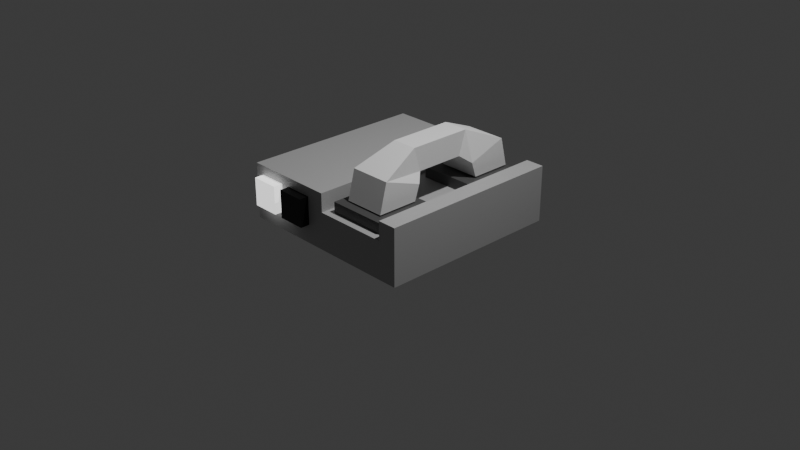 # Source: modem.blend  (saved by Blender 4.1.24; exported with 4.5.12 LTS)
import bpy
from mathutils import Matrix  # noqa: F401  (used for matrix-valued properties, if any)

bpy.ops.wm.read_factory_settings(use_empty=True)
scene = bpy.context.scene
scene.name = 'Scene'

# ---- collections
col_collection = bpy.data.collections.new('Collection'); scene.collection.children.link(col_collection)

# ---- materials (node trees are filled in below, after node groups)
mat_blinklight = bpy.data.materials.new('BlinkLight')
mat_blinklight.alpha_threshold = 0.0
mat_blinklight.use_backface_culling = True
mat_blinklight.roughness = 0.5
mat_blinklight.line_color = (0.0, 0.0, 0.0, 1.0)
mat_modem = bpy.data.materials.new('Modem')
mat_modem.use_transparent_shadow = False
mat_blinkdark = bpy.data.materials.new('BlinkDark')
mat_blinkdark.use_transparent_shadow = False
mat_base = bpy.data.materials.new('Base')
mat_base.use_transparent_shadow = False

# ---- material node trees
mat_blinklight.use_nodes = True; mat_blinklight.node_tree.nodes.clear()
_N = mat_blinklight.node_tree.nodes; _L = mat_blinklight.node_tree.links
n0 = _N.new('ShaderNodeOutputMaterial'); n0.name = 'Material Output'; n0.location = (300, 300)
n0.target = 'CYCLES'
n1 = _N.new('ShaderNodeBsdfPrincipled'); n1.name = 'Principled BSDF'; n1.location = (10, 300)
n1.inputs[0].default_value = (1.0, 1.0, 1.0, 1.0)
n1.inputs[3].default_value = 1.45
n1.inputs[28].default_value = 1.0
n2 = _N.new('ShaderNodeOutputMaterial'); n2.name = 'Material Output.001'; n2.location = (0, 0)
n2.target = 'EEVEE'
n3 = _N.new('ShaderNodeMixShader'); n3.name = 'Mix Shader'; n3.location = (0, 0)
n3.label = 'Disable Shadow'
n3.hide = True
n4 = _N.new('ShaderNodeLightPath'); n4.name = 'Light Path'; n4.location = (0, 0)
n4.hide = True
n5 = _N.new('ShaderNodeBsdfTransparent'); n5.name = 'Transparent BSDF'; n5.location = (0, 0)
n5.hide = True
_L.new(n1.outputs[0], n0.inputs[0])
_L.new(n1.outputs[0], n3.inputs[1])
_L.new(n3.outputs[0], n2.inputs[0])
_L.new(n4.outputs[1], n3.inputs[0])
_L.new(n5.outputs[0], n3.inputs[2])
n0.is_active_output = True
mat_modem.use_nodes = True; mat_modem.node_tree.nodes.clear()
_N = mat_modem.node_tree.nodes; _L = mat_modem.node_tree.links
n0 = _N.new('ShaderNodeBsdfPrincipled'); n0.name = 'Principled BSDF'; n0.location = (10, 300)
n0.inputs[0].default_value = (0.4225, 0.4225, 0.4225, 1.0)
n1 = _N.new('ShaderNodeOutputMaterial'); n1.name = 'Material Output'; n1.location = (300, 300)
_L.new(n0.outputs[0], n1.inputs[0])
n1.is_active_output = True
mat_blinkdark.use_nodes = True; mat_blinkdark.node_tree.nodes.clear()
_N = mat_blinkdark.node_tree.nodes; _L = mat_blinkdark.node_tree.links
n0 = _N.new('ShaderNodeBsdfPrincipled'); n0.name = 'Principled BSDF'; n0.location = (10, 300)
n0.inputs[0].default_value = (0.0, 0.0, 0.0, 1.0)
n1 = _N.new('ShaderNodeOutputMaterial'); n1.name = 'Material Output'; n1.location = (300, 300)
_L.new(n0.outputs[0], n1.inputs[0])
n1.is_active_output = True
mat_base.use_nodes = True; mat_base.node_tree.nodes.clear()
_N = mat_base.node_tree.nodes; _L = mat_base.node_tree.links
n0 = _N.new('ShaderNodeBsdfPrincipled'); n0.name = 'Principled BSDF'; n0.location = (10, 300)
n0.inputs[0].default_value = (0.07101, 0.07101, 0.07101, 1.0)
n1 = _N.new('ShaderNodeOutputMaterial'); n1.name = 'Material Output'; n1.location = (300, 300)
_L.new(n0.outputs[0], n1.inputs[0])
n1.is_active_output = True

# ---- world
world_world = bpy.data.worlds.new('World'); scene.world = world_world
world_world.use_nodes = True; world_world.node_tree.nodes.clear()
_N = world_world.node_tree.nodes; _L = world_world.node_tree.links
n0 = _N.new('ShaderNodeOutputWorld'); n0.name = 'World Output'; n0.location = (300, 300)
n1 = _N.new('ShaderNodeBackground'); n1.name = 'Background'; n1.location = (10, 300)
n1.inputs[0].default_value = (0.05088, 0.05088, 0.05088, 1.0)
_L.new(n1.outputs[0], n0.inputs[0])
n0.is_active_output = True
world_world.color = (0.05088, 0.05088, 0.05088)
world_world.use_sun_shadow = False
world_world.sun_shadow_jitter_overblur = 0.0

# ---- cameras
cam_camera = bpy.data.cameras.new('Camera')
cam_camera.clip_end = 100.0
cam_camera.ortho_scale = 7.314

# ---- lights
light_light = bpy.data.lights.new('Light', 'POINT')
light_light.transmission_factor = 0.0
light_light.energy = 1000.0
light_light.shadow_soft_size = 0.1
light_light.shadow_maximum_resolution = 0.006
light_light.use_absolute_resolution = True

# ---- meshes
me_cube = bpy.data.meshes.new('Cube')
me_cube.from_pydata([(1.0, 1.0, 0.6), (1.0, 1.0, 0.0), (1.0, -1.0, 0.6), (1.0, -1.0, 0.0), (-1.0, 1.0, 0.6), (-1.0, 1.0, 0.0), (-1.0, -1.0, 0.6), (-1.0, -1.0, 0.0), (0.8, 1.0, 0.6), (0.0, 1.0, 0.6), (0.0, -1.0, 0.6), (0.8, -1.0, 0.6), (0.0, -1.0, 0.4), (0.8, -1.0, 0.4), (0.0, 1.0, 0.4), (0.8, 1.0, 0.4)], [], [(4, 6, 10, 9), (11, 2, 0, 8), (10, 6, 7, 3, 2, 11, 13, 12), (7, 6, 4, 5), (5, 1, 3, 7), (1, 0, 2, 3), (8, 0, 1, 5, 4, 9, 14, 15), (10, 12, 14, 9), (11, 8, 15, 13), (14, 12, 13, 15)])
me_cube.polygons.foreach_set('material_index', [1, 1, 1, 1, 1, 1, 1, 1, 1, 1])
_uv = me_cube.uv_layers.new(name='UVMap')
_uv.uv.foreach_set('vector', [0.875, 0.5, 0.875, 0.75, 0.75, 0.75, 0.75, 0.5, 0.65, 0.75, 0.625, 0.75, 0.625, 0.5, 0.65, 0.5, 0.625, 0.875, 0.625, 1.0, 0.375, 1.0, 0.375, 0.75, 0.625, 0.75, 0.625, 0.775, 0.5417, 0.775, 0.5417, 0.875, 0.375, 0.0, 0.625, 0.0, 0.625, 0.25, 0.375, 0.25, 0.125, 0.5, 0.375, 0.5, 0.375, 0.75, 0.125, 0.75, 0.375, 0.5, 0.625, 0.5, 0.625, 0.75, 0.375, 0.75, 0.625, 0.475, 0.625, 0.5, 0.375, 0.5, 0.375, 0.25, 0.625, 0.25, 0.625, 0.375, 0.5417, 0.375, 0.5417, 0.475, 0.4583, 0.02885, 0.375, 0.02885, 0.375, 0.2212, 0.4583, 0.2212, 0.4583, 0.7212, 0.4583, 0.5288, 0.375, 0.5288, 0.375, 0.7212, 0.125, 0.5288, 0.125, 0.7212, 0.375, 0.7212, 0.375, 0.5288])
me_cube.materials.append(mat_blinklight)
me_cube.materials.append(mat_modem)
me_cube.use_mirror_vertex_groups = False
me_cube.update()
me_cube_001 = bpy.data.meshes.new('Cube.001')
me_cube_001.from_pydata([(-0.7, 1.0, 0.5), (-0.7, 1.0, 0.2), (-0.7, 0.9, 0.5), (-0.7, 0.9, 0.2), (-1.0, 1.0, 0.5), (-1.0, 1.0, 0.2), (-1.0, 0.9, 0.5), (-1.0, 0.9, 0.2)], [], [(0, 4, 6, 2), (3, 2, 6, 7), (7, 6, 4, 5), (5, 1, 3, 7), (1, 0, 2, 3), (5, 4, 0, 1)])
_uv = me_cube_001.uv_layers.new(name='UVMap')
_uv.uv.foreach_set('vector', [0.625, 0.5, 0.875, 0.5, 0.875, 0.75, 0.625, 0.75, 0.375, 0.75, 0.625, 0.75, 0.625, 1.0, 0.375, 1.0, 0.375, 0.0, 0.625, 0.0, 0.625, 0.25, 0.375, 0.25, 0.125, 0.5, 0.375, 0.5, 0.375, 0.75, 0.125, 0.75, 0.375, 0.5, 0.625, 0.5, 0.625, 0.75, 0.375, 0.75, 0.375, 0.25, 0.625, 0.25, 0.625, 0.5, 0.375, 0.5])
me_cube_001.materials.append(mat_blinklight)
me_cube_001.use_mirror_vertex_groups = False
me_cube_001.update()
me_cube_002 = bpy.data.meshes.new('Cube.002')
me_cube_002.from_pydata([(-0.7, 1.0, 0.5), (-0.7, 1.0, 0.2), (-0.7, 0.9, 0.5), (-0.7, 0.9, 0.2), (-1.0, 1.0, 0.5), (-1.0, 1.0, 0.2), (-1.0, 0.9, 0.5), (-1.0, 0.9, 0.2)], [], [(0, 4, 6, 2), (3, 2, 6, 7), (7, 6, 4, 5), (5, 1, 3, 7), (1, 0, 2, 3), (5, 4, 0, 1)])
me_cube_002.polygons.foreach_set('material_index', [1, 1, 1, 1, 1, 1])
_uv = me_cube_002.uv_layers.new(name='UVMap')
_uv.uv.foreach_set('vector', [0.625, 0.5, 0.875, 0.5, 0.875, 0.75, 0.625, 0.75, 0.375, 0.75, 0.625, 0.75, 0.625, 1.0, 0.375, 1.0, 0.375, 0.0, 0.625, 0.0, 0.625, 0.25, 0.375, 0.25, 0.125, 0.5, 0.375, 0.5, 0.375, 0.75, 0.125, 0.75, 0.375, 0.5, 0.625, 0.5, 0.625, 0.75, 0.375, 0.75, 0.375, 0.25, 0.625, 0.25, 0.625, 0.5, 0.375, 0.5])
me_cube_002.materials.append(mat_blinklight)
me_cube_002.materials.append(mat_blinkdark)
me_cube_002.use_mirror_vertex_groups = False
me_cube_002.update()
me_cube_005 = bpy.data.meshes.new('Cube.005')
me_cube_005.from_pydata([(-1.0, -1.0, 0.5873), (-1.0, -1.0, 1.0), (-1.0, 1.0, 0.5873), (-1.0, 1.0, 1.0), (1.0, -1.0, 0.5873), (1.0, -1.0, 1.0), (1.0, 1.0, 0.5873), (1.0, 1.0, 1.0)], [], [(0, 1, 3, 2), (2, 3, 7, 6), (6, 7, 5, 4), (4, 5, 1, 0), (2, 6, 4, 0), (7, 3, 1, 5)])
_uv = me_cube_005.uv_layers.new(name='UVMap')
_uv.uv.foreach_set('vector', [0.375, 0.0, 0.625, 0.0, 0.625, 0.25, 0.375, 0.25, 0.375, 0.25, 0.625, 0.25, 0.625, 0.5, 0.375, 0.5, 0.375, 0.5, 0.625, 0.5, 0.625, 0.75, 0.375, 0.75, 0.375, 0.75, 0.625, 0.75, 0.625, 1.0, 0.375, 1.0, 0.125, 0.5, 0.375, 0.5, 0.375, 0.75, 0.125, 0.75, 0.625, 0.5, 0.875, 0.5, 0.875, 0.75, 0.625, 0.75])
me_cube_005.materials.append(mat_base)
me_cube_005.update()
me_cube_006 = bpy.data.meshes.new('Cube.006')
me_cube_006.from_pydata([(-1.0, -1.0, 0.5873), (-1.0, -1.0, 1.0), (-1.0, 1.0, 0.5873), (-1.0, 1.0, 1.0), (1.0, -1.0, 0.5873), (1.0, -1.0, 1.0), (1.0, 1.0, 0.5873), (1.0, 1.0, 1.0)], [], [(0, 1, 3, 2), (2, 3, 7, 6), (6, 7, 5, 4), (4, 5, 1, 0), (2, 6, 4, 0), (7, 3, 1, 5)])
_uv = me_cube_006.uv_layers.new(name='UVMap')
_uv.uv.foreach_set('vector', [0.375, 0.0, 0.625, 0.0, 0.625, 0.25, 0.375, 0.25, 0.375, 0.25, 0.625, 0.25, 0.625, 0.5, 0.375, 0.5, 0.375, 0.5, 0.625, 0.5, 0.625, 0.75, 0.375, 0.75, 0.375, 0.75, 0.625, 0.75, 0.625, 1.0, 0.375, 1.0, 0.125, 0.5, 0.375, 0.5, 0.375, 0.75, 0.125, 0.75, 0.625, 0.5, 0.875, 0.5, 0.875, 0.75, 0.625, 0.75])
me_cube_006.materials.append(mat_base)
me_cube_006.update()
me_cube_007 = bpy.data.meshes.new('Cube.007')
me_cube_007.from_pydata([(-1.0, -1.0, 0.5873), (-1.0, -0.6462, 1.982), (-1.0, 1.0, 0.5873), (-1.0, 1.241, 1.321), (1.0, -1.0, 0.5873), (1.0, -0.6462, 1.982), (1.0, 1.0, 0.5873), (1.0, 1.241, 1.321), (-0.6058, 1.314, 2.821), (-0.6058, 1.669, 1.662), (0.6058, 1.314, 2.821), (0.6058, 1.669, 1.662), (1.0, 6.728, 0.5873), (1.0, 6.374, 1.982), (1.0, 4.728, 0.5873), (1.0, 4.486, 1.321), (-1.0, 6.728, 0.5873), (-1.0, 6.374, 1.982), (-1.0, 4.728, 0.5873), (-1.0, 4.486, 1.321), (0.6058, 4.414, 2.821), (0.6058, 4.059, 1.662), (-0.6058, 4.414, 2.821), (-0.6058, 4.059, 1.662)], [], [(0, 1, 3, 2), (2, 3, 7, 6), (6, 7, 5, 4), (4, 5, 1, 0), (2, 6, 4, 0), (3, 1, 8, 9), (11, 9, 8, 10), (1, 5, 10, 8), (7, 3, 9, 11), (5, 7, 11, 10), (12, 13, 15, 14), (14, 15, 19, 18), (18, 19, 17, 16), (16, 17, 13, 12), (14, 18, 16, 12), (15, 13, 20, 21), (23, 21, 20, 22), (13, 17, 22, 20), (19, 15, 21, 23), (17, 19, 23, 22), (8, 22, 23, 9), (9, 23, 21, 11), (11, 21, 20, 10), (10, 20, 22, 8)])
_uv = me_cube_007.uv_layers.new(name='UVMap')
_uv.uv.foreach_set('vector', [0.375, 0.0, 0.625, 0.0, 0.625, 0.25, 0.375, 0.25, 0.375, 0.25, 0.625, 0.25, 0.625, 0.5, 0.375, 0.5, 0.375, 0.5, 0.625, 0.5, 0.625, 0.75, 0.375, 0.75, 0.375, 0.75, 0.625, 0.75, 0.625, 1.0, 0.375, 1.0, 0.125, 0.5, 0.375, 0.5, 0.375, 0.75, 0.125, 0.75, 0.625, 0.25, 0.625, 0.0, 0.625, 0.0, 0.625, 0.25, 0.625, 0.5, 0.875, 0.5, 0.875, 0.75, 0.625, 0.75, 0.625, 1.0, 0.625, 0.75, 0.625, 0.75, 0.625, 1.0, 0.625, 0.5, 0.625, 0.25, 0.625, 0.25, 0.625, 0.5, 0.625, 0.75, 0.625, 0.5, 0.625, 0.5, 0.625, 0.75, 0.375, 0.0, 0.625, 0.0, 0.625, 0.25, 0.375, 0.25, 0.375, 0.25, 0.625, 0.25, 0.625, 0.5, 0.375, 0.5, 0.375, 0.5, 0.625, 0.5, 0.625, 0.75, 0.375, 0.75, 0.375, 0.75, 0.625, 0.75, 0.625, 1.0, 0.375, 1.0, 0.125, 0.5, 0.375, 0.5, 0.375, 0.75, 0.125, 0.75, 0.625, 0.25, 0.625, 0.0, 0.625, 0.0, 0.625, 0.25, 0.625, 0.5, 0.875, 0.5, 0.875, 0.75, 0.625, 0.75, 0.625, 1.0, 0.625, 0.75, 0.625, 0.75, 0.625, 1.0, 0.625, 0.5, 0.625, 0.25, 0.625, 0.25, 0.625, 0.5, 0.625, 0.75, 0.625, 0.5, 0.625, 0.5, 0.625, 0.75, 0.875, 0.75, 0.625, 0.75, 0.625, 0.5, 0.875, 0.5, 0.0, 0.0, 0.0, 0.0, 0.0, 0.0, 0.0, 0.0, 0.0, 0.0, 0.0, 0.0, 0.0, 0.0, 0.0, 0.0, 0.0, 0.0, 0.0, 0.0, 0.0, 0.0, 0.0, 0.0])
me_cube_007.update()

# ---- objects
ob_cube = bpy.data.objects.new('Cube', me_cube)
ob_light = bpy.data.objects.new('Light', light_light)
ob_camera = bpy.data.objects.new('Camera', cam_camera)
ob_cube_001 = bpy.data.objects.new('Cube.001', me_cube_001)
ob_cube_002 = bpy.data.objects.new('Cube.002', me_cube_002)
ob_cube_003 = bpy.data.objects.new('Cube.003', me_cube_005)
ob_cube_004 = bpy.data.objects.new('Cube.004', me_cube_006)
ob_cube_005 = bpy.data.objects.new('Cube.005', me_cube_007)

# ---- transforms, parenting, visibility, modifiers, constraints
ob_cube.location = (0.0, 0.0, 0.0)
ob_cube.lock_rotations_4d = False
ob_cube.empty_display_type = 'ARROWS'
ob_cube.lineart.crease_threshold = 0.0
ob_light.location = (2.515, 0.01616, 5.904)
ob_light.rotation_euler = (0.6503, 0.05522, 1.866)
ob_light.lock_rotations_4d = False
ob_light.empty_display_type = 'ARROWS'
ob_light.color = (0.0, 0.0, 0.0, 0.0)
ob_light.lineart.crease_threshold = 0.0
ob_camera.location = (7.359, -6.926, 4.958)
ob_camera.rotation_euler = (1.109, 0.0, 0.8149)
ob_camera.lock_rotations_4d = False
ob_camera.empty_display_type = 'ARROWS'
ob_camera.color = (0.0, 0.0, 0.0, 0.0)
ob_camera.display_type = 'WIRE'
ob_camera.lineart.crease_threshold = 0.0
ob_cube_001.location = (0.1, -2.0, 0.0)
ob_cube_001.lock_rotations_4d = False
ob_cube_001.empty_display_type = 'ARROWS'
ob_cube_001.visible_shadow = False
ob_cube_001.lineart.crease_threshold = 0.0
ob_cube_002.location = (0.5, -2.0, 0.0)
ob_cube_002.lock_rotations_4d = False
ob_cube_002.empty_display_type = 'ARROWS'
ob_cube_002.lineart.crease_threshold = 0.0
ob_cube_003.location = (0.4, 0.6, 0.2)
ob_cube_003.scale = (0.315, 0.315, 0.315)
ob_cube_004.location = (0.4, -0.6, 0.2)
ob_cube_004.scale = (0.315, 0.315, 0.315)
ob_cube_005.location = (0.4, -0.6, 0.4)
ob_cube_005.scale = (0.2205, 0.2205, 0.2205)

# ---- collection membership
col_collection.objects.link(ob_cube)
col_collection.objects.link(ob_light)
col_collection.objects.link(ob_camera)
col_collection.objects.link(ob_cube_001)
col_collection.objects.link(ob_cube_002)
col_collection.objects.link(ob_cube_003)
col_collection.objects.link(ob_cube_004)
col_collection.objects.link(ob_cube_005)

# ---- scene / render settings (as saved in the file)
scene.camera = ob_camera
scene.frame_start = 1; scene.frame_end = 250; scene.frame_set(1)
scene.render.engine = 'BLENDER_EEVEE_NEXT'
scene.render.film_transparent = True
scene.cycles.sampling_pattern = 'TABULATED_SOBOL'
scene.eevee.ray_tracing_options.trace_max_roughness = 0.0
bpy.context.view_layer.update()
